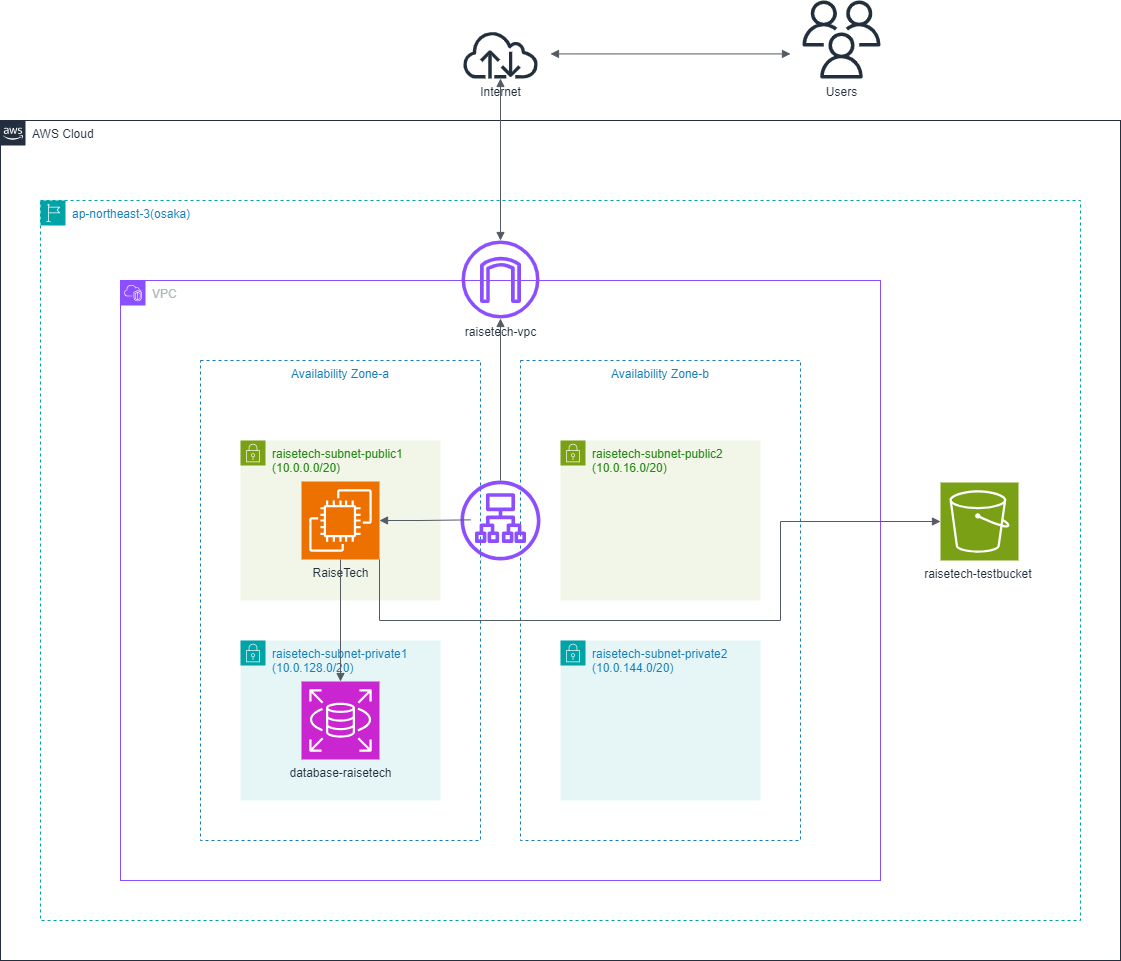

The diagram above was exported from draw.io. Its source (the exported page's mxGraphModel, read from the mxfile embedded in the PNG):
<mxGraphModel dx="882" dy="2058" grid="1" gridSize="10" guides="1" tooltips="1" connect="1" arrows="1" fold="1" page="1" pageScale="1" pageWidth="1200" pageHeight="1600" background="#ffffff" math="0" shadow="0">
  <root>
    <mxCell id="0" />
    <mxCell id="1" parent="0" />
    <mxCell id="ciGS67kAMl_HE5F0HM4S-1" value="Availability Zone-a" style="fillColor=none;strokeColor=#147EBA;dashed=1;verticalAlign=top;fontStyle=0;fontColor=#147EBA;whiteSpace=wrap;html=1;" parent="1" vertex="1">
      <mxGeometry x="240" y="320" width="280" height="480" as="geometry" />
    </mxCell>
    <mxCell id="srZGto1IfCKMDfYvLhXZ-2" value="VPC" style="points=[[0,0],[0.25,0],[0.5,0],[0.75,0],[1,0],[1,0.25],[1,0.5],[1,0.75],[1,1],[0.75,1],[0.5,1],[0.25,1],[0,1],[0,0.75],[0,0.5],[0,0.25]];outlineConnect=0;gradientColor=none;html=1;whiteSpace=wrap;fontSize=12;fontStyle=0;container=1;pointerEvents=0;collapsible=0;recursiveResize=0;shape=mxgraph.aws4.group;grIcon=mxgraph.aws4.group_vpc2;strokeColor=#8C4FFF;fillColor=none;verticalAlign=top;align=left;spacingLeft=30;fontColor=#AAB7B8;dashed=0;" parent="1" vertex="1">
      <mxGeometry x="160" y="240" width="760" height="600" as="geometry" />
    </mxCell>
    <mxCell id="ciGS67kAMl_HE5F0HM4S-2" value="Availability Zone-b" style="fillColor=none;strokeColor=#147EBA;dashed=1;verticalAlign=top;fontStyle=0;fontColor=#147EBA;whiteSpace=wrap;html=1;" parent="srZGto1IfCKMDfYvLhXZ-2" vertex="1">
      <mxGeometry x="400" y="80" width="280" height="480" as="geometry" />
    </mxCell>
    <mxCell id="ciGS67kAMl_HE5F0HM4S-5" value="raisetech-subnet-public1&lt;div&gt;(10.0.0.0/20)&lt;/div&gt;" style="points=[[0,0],[0.25,0],[0.5,0],[0.75,0],[1,0],[1,0.25],[1,0.5],[1,0.75],[1,1],[0.75,1],[0.5,1],[0.25,1],[0,1],[0,0.75],[0,0.5],[0,0.25]];outlineConnect=0;gradientColor=none;html=1;whiteSpace=wrap;fontSize=12;fontStyle=0;container=1;pointerEvents=0;collapsible=0;recursiveResize=0;shape=mxgraph.aws4.group;grIcon=mxgraph.aws4.group_security_group;grStroke=0;strokeColor=#7AA116;fillColor=#F2F6E8;verticalAlign=top;align=left;spacingLeft=30;fontColor=#248814;dashed=0;" parent="srZGto1IfCKMDfYvLhXZ-2" vertex="1">
      <mxGeometry x="120" y="160" width="200" height="160" as="geometry" />
    </mxCell>
    <mxCell id="ciGS67kAMl_HE5F0HM4S-11" value="RaiseTech" style="sketch=0;points=[[0,0,0],[0.25,0,0],[0.5,0,0],[0.75,0,0],[1,0,0],[0,1,0],[0.25,1,0],[0.5,1,0],[0.75,1,0],[1,1,0],[0,0.25,0],[0,0.5,0],[0,0.75,0],[1,0.25,0],[1,0.5,0],[1,0.75,0]];outlineConnect=0;fontColor=#232F3E;fillColor=#ED7100;strokeColor=#ffffff;dashed=0;verticalLabelPosition=bottom;verticalAlign=top;align=center;html=1;fontSize=12;fontStyle=0;aspect=fixed;shape=mxgraph.aws4.resourceIcon;resIcon=mxgraph.aws4.ec2;" parent="ciGS67kAMl_HE5F0HM4S-5" vertex="1">
      <mxGeometry x="61" y="41" width="78" height="78" as="geometry" />
    </mxCell>
    <mxCell id="srZGto1IfCKMDfYvLhXZ-3" value="raisetech-vpc" style="sketch=0;outlineConnect=0;fontColor=#232F3E;gradientColor=none;fillColor=#8C4FFF;strokeColor=none;dashed=0;verticalLabelPosition=bottom;verticalAlign=top;align=center;html=1;fontSize=12;fontStyle=0;aspect=fixed;pointerEvents=1;shape=mxgraph.aws4.internet_gateway;" parent="srZGto1IfCKMDfYvLhXZ-2" vertex="1">
      <mxGeometry x="341" y="-40" width="78" height="78" as="geometry" />
    </mxCell>
    <mxCell id="ciGS67kAMl_HE5F0HM4S-3" value="raisetech-subnet-public2&lt;div&gt;(10.0.16.0/20)&lt;/div&gt;" style="points=[[0,0],[0.25,0],[0.5,0],[0.75,0],[1,0],[1,0.25],[1,0.5],[1,0.75],[1,1],[0.75,1],[0.5,1],[0.25,1],[0,1],[0,0.75],[0,0.5],[0,0.25]];outlineConnect=0;gradientColor=none;html=1;whiteSpace=wrap;fontSize=12;fontStyle=0;container=1;pointerEvents=0;collapsible=0;recursiveResize=0;shape=mxgraph.aws4.group;grIcon=mxgraph.aws4.group_security_group;grStroke=0;strokeColor=#7AA116;fillColor=#F2F6E8;verticalAlign=top;align=left;spacingLeft=30;fontColor=#248814;dashed=0;" parent="srZGto1IfCKMDfYvLhXZ-2" vertex="1">
      <mxGeometry x="440" y="160" width="200" height="160" as="geometry" />
    </mxCell>
    <mxCell id="ciGS67kAMl_HE5F0HM4S-7" value="raisetech-subnet-private2&lt;div&gt;(10.0.144.0/20)&lt;/div&gt;" style="points=[[0,0],[0.25,0],[0.5,0],[0.75,0],[1,0],[1,0.25],[1,0.5],[1,0.75],[1,1],[0.75,1],[0.5,1],[0.25,1],[0,1],[0,0.75],[0,0.5],[0,0.25]];outlineConnect=0;gradientColor=none;html=1;whiteSpace=wrap;fontSize=12;fontStyle=0;container=1;pointerEvents=0;collapsible=0;recursiveResize=0;shape=mxgraph.aws4.group;grIcon=mxgraph.aws4.group_security_group;grStroke=0;strokeColor=#00A4A6;fillColor=#E6F6F7;verticalAlign=top;align=left;spacingLeft=30;fontColor=#147EBA;dashed=0;" parent="srZGto1IfCKMDfYvLhXZ-2" vertex="1">
      <mxGeometry x="440" y="360" width="200" height="160" as="geometry" />
    </mxCell>
    <mxCell id="srZGto1IfCKMDfYvLhXZ-5" value="AWS Cloud" style="points=[[0,0],[0.25,0],[0.5,0],[0.75,0],[1,0],[1,0.25],[1,0.5],[1,0.75],[1,1],[0.75,1],[0.5,1],[0.25,1],[0,1],[0,0.75],[0,0.5],[0,0.25]];outlineConnect=0;gradientColor=none;html=1;whiteSpace=wrap;fontSize=12;fontStyle=0;container=1;pointerEvents=0;collapsible=0;recursiveResize=0;shape=mxgraph.aws4.group;grIcon=mxgraph.aws4.group_aws_cloud_alt;strokeColor=#232F3E;fillColor=none;verticalAlign=top;align=left;spacingLeft=30;fontColor=#232F3E;dashed=0;" parent="1" vertex="1">
      <mxGeometry x="40" y="80" width="1120" height="840" as="geometry" />
    </mxCell>
    <mxCell id="srZGto1IfCKMDfYvLhXZ-4" value="ap-northeast-3(osaka)" style="points=[[0,0],[0.25,0],[0.5,0],[0.75,0],[1,0],[1,0.25],[1,0.5],[1,0.75],[1,1],[0.75,1],[0.5,1],[0.25,1],[0,1],[0,0.75],[0,0.5],[0,0.25]];outlineConnect=0;gradientColor=none;html=1;whiteSpace=wrap;fontSize=12;fontStyle=0;container=1;pointerEvents=0;collapsible=0;recursiveResize=0;shape=mxgraph.aws4.group;grIcon=mxgraph.aws4.group_region;strokeColor=#00A4A6;fillColor=none;verticalAlign=top;align=left;spacingLeft=30;fontColor=#147EBA;dashed=1;" parent="1" vertex="1">
      <mxGeometry x="80" y="160" width="1040" height="720" as="geometry" />
    </mxCell>
    <mxCell id="srZGto1IfCKMDfYvLhXZ-6" value="raisetech-testbucket&amp;nbsp;" style="sketch=0;points=[[0,0,0],[0.25,0,0],[0.5,0,0],[0.75,0,0],[1,0,0],[0,1,0],[0.25,1,0],[0.5,1,0],[0.75,1,0],[1,1,0],[0,0.25,0],[0,0.5,0],[0,0.75,0],[1,0.25,0],[1,0.5,0],[1,0.75,0]];outlineConnect=0;fontColor=#232F3E;fillColor=#7AA116;strokeColor=#ffffff;dashed=0;verticalLabelPosition=bottom;verticalAlign=top;align=center;html=1;fontSize=12;fontStyle=0;aspect=fixed;shape=mxgraph.aws4.resourceIcon;resIcon=mxgraph.aws4.s3;" parent="srZGto1IfCKMDfYvLhXZ-4" vertex="1">
      <mxGeometry x="900" y="282" width="78" height="78" as="geometry" />
    </mxCell>
    <mxCell id="ciGS67kAMl_HE5F0HM4S-10" value="" style="sketch=0;outlineConnect=0;fontColor=#232F3E;gradientColor=none;fillColor=#8C4FFF;strokeColor=none;dashed=0;verticalLabelPosition=bottom;verticalAlign=top;align=center;html=1;fontSize=12;fontStyle=0;aspect=fixed;pointerEvents=1;shape=mxgraph.aws4.application_load_balancer;" parent="srZGto1IfCKMDfYvLhXZ-4" vertex="1">
      <mxGeometry x="420" y="280" width="80" height="80" as="geometry" />
    </mxCell>
    <mxCell id="ciGS67kAMl_HE5F0HM4S-6" value="raisetech-subnet-private1&lt;div&gt;(10.0.128.0/20)&lt;/div&gt;" style="points=[[0,0],[0.25,0],[0.5,0],[0.75,0],[1,0],[1,0.25],[1,0.5],[1,0.75],[1,1],[0.75,1],[0.5,1],[0.25,1],[0,1],[0,0.75],[0,0.5],[0,0.25]];outlineConnect=0;gradientColor=none;html=1;whiteSpace=wrap;fontSize=12;fontStyle=0;container=1;pointerEvents=0;collapsible=0;recursiveResize=0;shape=mxgraph.aws4.group;grIcon=mxgraph.aws4.group_security_group;grStroke=0;strokeColor=#00A4A6;fillColor=#E6F6F7;verticalAlign=top;align=left;spacingLeft=30;fontColor=#147EBA;dashed=0;" parent="1" vertex="1">
      <mxGeometry x="280" y="600" width="200" height="160" as="geometry" />
    </mxCell>
    <mxCell id="srZGto1IfCKMDfYvLhXZ-1" value="&lt;div&gt;database-raisetech&lt;/div&gt;&lt;div&gt;&lt;br&gt;&lt;/div&gt;" style="sketch=0;points=[[0,0,0],[0.25,0,0],[0.5,0,0],[0.75,0,0],[1,0,0],[0,1,0],[0.25,1,0],[0.5,1,0],[0.75,1,0],[1,1,0],[0,0.25,0],[0,0.5,0],[0,0.75,0],[1,0.25,0],[1,0.5,0],[1,0.75,0]];outlineConnect=0;fontColor=#232F3E;fillColor=#C925D1;strokeColor=#ffffff;dashed=0;verticalLabelPosition=bottom;verticalAlign=top;align=center;html=1;fontSize=12;fontStyle=0;aspect=fixed;shape=mxgraph.aws4.resourceIcon;resIcon=mxgraph.aws4.rds;" parent="ciGS67kAMl_HE5F0HM4S-6" vertex="1">
      <mxGeometry x="61" y="41" width="78" height="78" as="geometry" />
    </mxCell>
    <mxCell id="srZGto1IfCKMDfYvLhXZ-7" value="Users&lt;div&gt;&lt;br&gt;&lt;/div&gt;" style="sketch=0;outlineConnect=0;fontColor=#232F3E;gradientColor=none;fillColor=#232F3D;strokeColor=none;dashed=0;verticalLabelPosition=bottom;verticalAlign=top;align=center;html=1;fontSize=12;fontStyle=0;aspect=fixed;pointerEvents=1;shape=mxgraph.aws4.users;" parent="1" vertex="1">
      <mxGeometry x="842" y="-40" width="78" height="78" as="geometry" />
    </mxCell>
    <mxCell id="srZGto1IfCKMDfYvLhXZ-11" value="" style="edgeStyle=orthogonalEdgeStyle;html=1;endArrow=block;elbow=vertical;startArrow=none;endFill=1;strokeColor=#545B64;rounded=0;exitX=0.5;exitY=1;exitDx=0;exitDy=0;exitPerimeter=0;entryX=0.5;entryY=0;entryDx=0;entryDy=0;entryPerimeter=0;" parent="1" source="ciGS67kAMl_HE5F0HM4S-11" target="srZGto1IfCKMDfYvLhXZ-1" edge="1">
      <mxGeometry width="100" relative="1" as="geometry">
        <mxPoint x="340" y="570" as="sourcePoint" />
        <mxPoint x="440" y="570" as="targetPoint" />
      </mxGeometry>
    </mxCell>
    <mxCell id="srZGto1IfCKMDfYvLhXZ-8" value="Internet" style="sketch=0;outlineConnect=0;fontColor=#232F3E;gradientColor=none;fillColor=#232F3D;strokeColor=none;dashed=0;verticalLabelPosition=bottom;verticalAlign=top;align=center;html=1;fontSize=12;fontStyle=0;aspect=fixed;pointerEvents=1;shape=mxgraph.aws4.internet;" parent="1" vertex="1">
      <mxGeometry x="501" y="-10" width="78" height="48" as="geometry" />
    </mxCell>
    <mxCell id="srZGto1IfCKMDfYvLhXZ-9" value="" style="edgeStyle=orthogonalEdgeStyle;html=1;endArrow=none;elbow=vertical;startArrow=block;startFill=1;strokeColor=#545B64;rounded=0;exitX=1;exitY=0.5;exitDx=0;exitDy=0;exitPerimeter=0;entryX=0.125;entryY=0.492;entryDx=0;entryDy=0;entryPerimeter=0;" parent="1" source="ciGS67kAMl_HE5F0HM4S-11" target="ciGS67kAMl_HE5F0HM4S-10" edge="1">
      <mxGeometry width="100" relative="1" as="geometry">
        <mxPoint x="430" y="479.17" as="sourcePoint" />
        <mxPoint x="490" y="479.34000000000003" as="targetPoint" />
      </mxGeometry>
    </mxCell>
    <mxCell id="srZGto1IfCKMDfYvLhXZ-12" value="" style="edgeStyle=orthogonalEdgeStyle;html=1;endArrow=block;elbow=vertical;startArrow=block;startFill=1;endFill=1;strokeColor=#545B64;rounded=0;" parent="1" source="srZGto1IfCKMDfYvLhXZ-8" target="srZGto1IfCKMDfYvLhXZ-3" edge="1">
      <mxGeometry width="100" relative="1" as="geometry">
        <mxPoint x="620" y="170" as="sourcePoint" />
        <mxPoint x="720" y="170" as="targetPoint" />
      </mxGeometry>
    </mxCell>
    <mxCell id="srZGto1IfCKMDfYvLhXZ-13" value="" style="edgeStyle=orthogonalEdgeStyle;html=1;endArrow=block;elbow=vertical;startArrow=block;startFill=1;endFill=1;strokeColor=#545B64;rounded=0;exitX=1.174;exitY=0.488;exitDx=0;exitDy=0;exitPerimeter=0;entryX=-0.154;entryY=0.685;entryDx=0;entryDy=0;entryPerimeter=0;" parent="1" source="srZGto1IfCKMDfYvLhXZ-8" target="srZGto1IfCKMDfYvLhXZ-7" edge="1">
      <mxGeometry width="100" relative="1" as="geometry">
        <mxPoint x="660" y="13.439999999999998" as="sourcePoint" />
        <mxPoint x="760" y="13.439999999999998" as="targetPoint" />
      </mxGeometry>
    </mxCell>
    <mxCell id="srZGto1IfCKMDfYvLhXZ-14" value="" style="edgeStyle=orthogonalEdgeStyle;html=1;endArrow=block;elbow=vertical;startArrow=none;endFill=1;strokeColor=#545B64;rounded=0;" parent="1" source="ciGS67kAMl_HE5F0HM4S-10" target="srZGto1IfCKMDfYvLhXZ-3" edge="1">
      <mxGeometry width="100" relative="1" as="geometry">
        <mxPoint x="490" y="380" as="sourcePoint" />
        <mxPoint x="590" y="380" as="targetPoint" />
      </mxGeometry>
    </mxCell>
    <mxCell id="dQtSnupf9poAQmtQzoiR-2" value="" style="edgeStyle=orthogonalEdgeStyle;html=1;endArrow=block;elbow=vertical;startArrow=none;endFill=1;strokeColor=#545B64;rounded=0;exitX=1;exitY=1;exitDx=0;exitDy=0;exitPerimeter=0;" edge="1" parent="1" source="ciGS67kAMl_HE5F0HM4S-11" target="srZGto1IfCKMDfYvLhXZ-6">
      <mxGeometry width="100" relative="1" as="geometry">
        <mxPoint x="520" y="519.2" as="sourcePoint" />
        <mxPoint x="620" y="519.2" as="targetPoint" />
        <Array as="points">
          <mxPoint x="419" y="580" />
          <mxPoint x="820" y="580" />
          <mxPoint x="820" y="481" />
        </Array>
      </mxGeometry>
    </mxCell>
  </root>
</mxGraphModel>